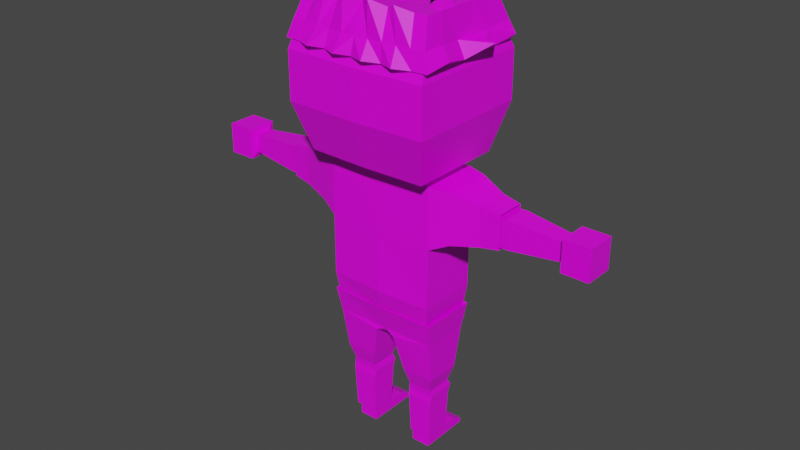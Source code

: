 # Source: Leo.blend  (saved by Blender 2.93.20; exported with 4.5.12 LTS)
import bpy
from mathutils import Matrix  # noqa: F401  (used for matrix-valued properties, if any)

bpy.ops.wm.read_factory_settings(use_empty=True)
scene = bpy.context.scene
scene.name = 'Scene'

# ---- collections
col_collection = bpy.data.collections.new('Collection'); scene.collection.children.link(col_collection)

# ---- images (referenced by path relative to the original .blend; pixels are not part of the script)
import os
ASSET_DIR = os.environ.get("B2B_ASSET_DIR", "")  # directory of the original .blend (textures are referenced by path, not embedded)
HERE = os.path.dirname(os.path.abspath(__file__))  # packed textures are extracted next to this script under _unpacked/

def load_image(name, relpath, width, height, colorspace="sRGB"):
    """Load a texture the original file referenced (path relative to the .blend, or extracted next to this script)."""
    p = next((c for c in (os.path.join(HERE, relpath), os.path.join(ASSET_DIR, relpath)) if relpath and os.path.exists(c)), "")
    if p:
        img = bpy.data.images.load(p, check_existing=True)
        img.name = name
    else:  # same state as the original file: an image datablock whose file is absent (Cycles renders it pink)
        img = bpy.data.images.new(name, width, height)
        img.source = "FILE"
        img.filepath = "//" + (relpath or name)
    img.colorspace_settings.name = colorspace
    return img
img_imphenziapalette01_png_001 = load_image('ImphenziaPalette01.png.001', 'ImphenziaPalette01.png', 1024, 1024, 'sRGB')

# ---- materials (node trees are filled in below, after node groups)
mat_material = bpy.data.materials.new('Material')
mat_material.alpha_threshold = 0.0
mat_material.use_transparent_shadow = False
mat_material.line_color = (0.0, 0.0, 0.0, 1.0)

# ---- material node trees
mat_material.use_nodes = True; mat_material.node_tree.nodes.clear()
_N = mat_material.node_tree.nodes; _L = mat_material.node_tree.links
n0 = _N.new('ShaderNodeOutputMaterial'); n0.name = 'Material Output'; n0.location = (300, 300)
n1 = _N.new('ShaderNodeBsdfPrincipled'); n1.name = 'Principled BSDF'; n1.location = (10, 300)
n1.distribution = 'GGX'
n1.subsurface_method = 'BURLEY'
n1.inputs[2].default_value = 0.4
n1.inputs[3].default_value = 1.45
n1.inputs[27].default_value = (0.0, 0.0, 0.0, 1.0)
n1.inputs[28].default_value = 1.0
n2 = _N.new('ShaderNodeTexImage'); n2.name = 'Image Texture'; n2.location = (-452, 149)
n2.image = img_imphenziapalette01_png_001
n2.interpolation = 'Closest'
_L.new(n1.outputs[0], n0.inputs[0])
_L.new(n2.outputs[0], n1.inputs[0])
n0.is_active_output = True

# ---- world
world_world = bpy.data.worlds.new('World'); scene.world = world_world
world_world.use_nodes = True; world_world.node_tree.nodes.clear()
_N = world_world.node_tree.nodes; _L = world_world.node_tree.links
n0 = _N.new('ShaderNodeOutputWorld'); n0.name = 'World Output'; n0.location = (300, 300)
n1 = _N.new('ShaderNodeBackground'); n1.name = 'Background'; n1.location = (10, 300)
n1.inputs[0].default_value = (0.05088, 0.05088, 0.05088, 1.0)
_L.new(n1.outputs[0], n0.inputs[0])
n0.is_active_output = True
world_world.color = (0.05088, 0.05088, 0.05088)
world_world.use_sun_shadow = False
world_world.sun_shadow_jitter_overblur = 0.0

# ---- meshes
me_cube = bpy.data.meshes.new('Cube')
me_cube.from_pydata([(-0.0876, -0.05478, 1.351), (-0.0876, 0.05478, 1.351), (-2.209e-08, 0.05674, 1.351), (2.209e-08, -0.05674, 1.351), (5.332e-08, -0.1369, 1.09), (-0.2056, -0.04984, 0.05149), (-0.2056, 0.04984, 0.05149), (-0.2056, -0.04984, -0.007351), (-0.1137, -0.04984, -0.007351), (-0.2056, 0.04984, -0.007351), (-0.1137, 0.04984, -0.007351), (-0.2056, 0.1954, 0.0155), (-0.1137, 0.1954, 0.0155), (-0.2056, 0.1954, -0.007351), (-0.1137, 0.1954, -0.007351), (-0.1137, 0.1405, -0.007351), (-0.1137, 0.1405, 0.04181), (-0.2056, 0.1405, 0.04181), (-0.2056, 0.1405, -0.007351), (-0.3404, 0.1055, 1.127), (-0.4533, -0.07323, 1.311), (-0.4533, 0.07323, 1.311), (-0.4533, -0.07323, 1.16), (-0.5356, -0.06272, 1.301), (-0.5356, -0.06272, 1.171), (-0.5356, 0.06272, 1.171), (-0.5727, -0.06668, 1.301), (-0.5727, 0.05875, 1.301), (-0.5735, -0.06272, 1.171), (-0.5735, 0.06272, 1.171), (-0.6002, -0.06272, 1.301), (-0.6002, 0.06272, 1.301), (-0.6002, -0.06272, 1.171), (-0.6002, 0.06272, 1.171), (-0.8428, -0.04168, 1.279), (-0.8428, 0.04168, 1.279), (-0.8428, -0.04168, 1.193), (-0.8428, 0.04168, 1.193), (-0.8517, -0.07105, 1.309), (-0.8517, 0.07105, 1.309), (-0.8517, -0.07105, 1.163), (-0.8517, 0.07105, 1.163), (-0.9808, -0.07105, 1.309), (-0.9808, 0.07105, 1.309), (-0.9808, -0.07105, 1.163), (-0.9808, 0.07105, 1.163), (-0.2554, 0.1267, 1.351), (1.322e-08, -0.03395, 1.408), (-1.322e-08, 0.03395, 1.408), (-0.09254, -0.03279, 1.408), (-0.09254, 0.03279, 1.408), (9.133e-08, -0.2345, 1.417), (-9.133e-08, 0.2345, 1.417), (-0.29, -0.2265, 1.417), (-0.29, 0.2265, 1.417), (-0.295, 0.2087, 2.088), (-0.3463, 0.2967, 1.641), (-0.3463, 0.2967, 1.865), (-1.197e-07, 0.3073, 1.865), (-1.197e-07, 0.3073, 1.641), (-0.3463, -0.2967, 1.641), (-0.3463, -0.2967, 1.865), (1.197e-07, -0.3073, 1.641), (1.197e-07, -0.3073, 1.865), (-0.1165, -0.1322, 1.09), (-0.1165, -0.06719, 1.351), (-0.1162, 0.1394, 1.09), (-0.1964, 0.1273, 1.351), (-0.1964, -0.129, 1.09), (-0.2136, -0.05094, 0.2859), (-0.1058, 0.06548, 0.2858), (-0.225, 0.07042, 0.39), (-0.1058, -0.05097, 0.2858), (-0.2597, 0.1306, 1.09), (-0.2596, -0.1307, 1.09), (-5.84e-08, 0.15, 1.09), (-0.2088, 0.05294, 0.3166), (-0.2136, 0.06545, 0.2859), (-0.2595, -0.1308, 0.8282), (-0.2596, 0.1307, 0.8282), (5.557e-08, -0.1427, 0.8283), (3.539e-08, -0.09089, 0.5873), (-3.539e-08, 0.09089, 0.5872), (-0.06148, -0.09578, 0.5657), (-0.2347, -0.09473, 0.5915), (-0.06148, 0.09578, 0.5657), (-0.2347, 0.09469, 0.5915), (-0.1106, -0.05298, 0.3164), (-0.0945, -0.07052, 0.3897), (-0.0945, 0.07052, 0.3897), (-0.1106, 0.05298, 0.3164), (-0.2088, -0.05294, 0.3166), (-0.225, -0.07042, 0.39), (-0.1166, 0.06721, 1.351), (-0.1964, -0.1273, 1.351), (-0.1964, 0.1014, 1.351), (-0.1137, -0.04984, 0.05149), (-0.1137, 0.04984, 0.05149), (-0.1165, -0.1282, 1.351), (-0.1166, 0.1282, 1.351), (-0.1964, -0.1014, 1.351), (-0.1964, 0.1321, 1.09), (3.06e-08, -0.07857, 0.568), (-3.06e-08, 0.07857, 0.568), (-0.2112, -0.0556, 0.2517), (-0.1081, -0.05562, 0.2516), (-0.2112, 0.0556, 0.2517), (-0.1081, 0.05562, 0.2516), (-0.2516, 0.2996, 1.702), (-0.2516, 0.2996, 1.804), (-0.21, 0.3094, 1.726), (-0.21, 0.3094, 1.78), (-0.1369, 0.3128, 1.726), (-0.1369, 0.3128, 1.78), (-0.09501, 0.3135, 1.702), (-0.09501, 0.3135, 1.804), (4.548e-08, -0.1168, 0.7078), (-0.3207, 0.2527, 1.977), (1.019e-07, -0.2617, 1.977), (-1.019e-07, 0.2617, 1.977), (8.417e-08, -0.2161, 2.088), (-8.417e-08, 0.2161, 2.088), (-0.295, -0.2087, 2.088), (-0.3207, -0.2527, 1.977), (0.0, 0.267, 2.127), (0.0, -0.2294, 2.108), (-0.3072, -0.2191, 2.105), (-0.3072, 0.2191, 2.105), (-0.3354, 0.2682, 1.986), (-0.3354, -0.2682, 1.986), (0.0, -0.2834, 1.985), (0.0, 0.2834, 1.985), (-0.059, -0.2146, 2.088), (-0.118, -0.2132, 2.088), (-0.177, -0.2117, 2.088), (-0.236, -0.2102, 2.088), (-0.236, 0.2102, 2.088), (-0.177, 0.2117, 2.088), (-0.118, 0.2132, 2.088), (-0.059, 0.2146, 2.088), (-0.06413, -0.2599, 1.977), (-0.1283, -0.2581, 1.977), (-0.1924, -0.2563, 1.977), (-0.2565, -0.2545, 1.977), (-0.2565, 0.2545, 1.977), (-0.1924, 0.2563, 1.977), (-0.1283, 0.2581, 1.977), (-0.06413, 0.2599, 1.977), (-0.06144, -0.2753, 2.14), (-0.1229, -0.2252, 2.107), (-0.1696, -0.2506, 2.128), (-0.2457, -0.2211, 2.106), (-0.2458, 0.2588, 2.125), (-0.1843, 0.2232, 2.106), (-0.1229, 0.2252, 2.107), (-0.06144, 0.2273, 2.107), (-0.06707, -0.2803, 1.985), (-0.1341, -0.2773, 1.986), (-0.2012, -0.2742, 1.986), (-0.2683, -0.2712, 1.986), (-0.2683, 0.2712, 1.986), (-0.1915, 0.3147, 1.985), (-0.1341, 0.2773, 1.986), (-0.06445, 0.3001, 2.024), (-5.05e-08, 0.1297, 2.088), (-1.683e-08, 0.04323, 2.088), (1.683e-08, -0.04323, 2.088), (5.05e-08, -0.1297, 2.088), (-0.295, -0.1252, 2.088), (-0.295, -0.04174, 2.088), (-0.295, 0.04174, 2.088), (-0.295, 0.1252, 2.088), (-0.3207, -0.05054, 1.977), (-0.3207, 0.05054, 1.977), (-0.3326, 0.1401, 1.98), (0.0, 0.1376, 2.108), (0.0, -0.1376, 2.108), (-0.3072, -0.1314, 2.105), (-0.3072, -0.04382, 2.105), (-0.3072, 0.04382, 2.105), (-0.3072, 0.1314, 2.105), (-0.3354, -0.1609, 1.986), (-0.2457, -0.1327, 2.106), (-0.2457, -0.04423, 2.14), (-0.2458, 0.04423, 2.106), (-0.2458, 0.1327, 2.14), (-0.1843, -0.1339, 2.106), (-0.1843, 0.1339, 2.106), (-0.1229, -0.1351, 2.107), (-0.1229, -0.04505, 2.107), (-0.1229, 0.1351, 2.139), (-0.06144, -0.1364, 2.107), (-0.06144, -0.04546, 2.139), (-0.06144, 0.1364, 2.107), (-0.236, 0.1261, 2.088), (-0.236, 0.04204, 2.088), (-0.236, -0.04204, 2.088), (-0.236, -0.1261, 2.088), (-0.177, 0.127, 2.088), (-0.177, 0.04233, 2.088), (-0.177, -0.04233, 2.088), (-0.177, -0.127, 2.088), (-0.118, 0.1279, 2.088), (-0.118, 0.04263, 2.088), (-0.118, -0.1279, 2.088), (-0.059, 0.1288, 2.088), (-0.059, 0.04293, 2.088), (-0.059, -0.04293, 2.088), (-0.059, -0.1288, 2.088), (-0.2763, -0.2722, 1.908), (-0.3448, -0.2702, 1.908), (-0.3448, 0.1621, 1.908), (-0.3448, 0.2702, 1.908), (-0.0705, 0.2779, 1.908), (0.0, 0.2799, 1.908), (-0.2888, -0.29, 1.908), (-0.3606, -0.2868, 1.908), (-0.3676, 0.2731, 1.933), (-0.07364, 0.2998, 1.908), (0.0, 0.303, 1.908), (0.0, -0.2799, 1.908), (0.0, -0.303, 1.908), (-0.0705, -0.2779, 1.908), (-0.1391, -0.276, 1.908), (-0.2077, -0.2741, 1.908), (-0.2763, 0.2722, 1.908), (-0.2077, 0.2741, 1.908), (-0.1391, 0.276, 1.908), (-0.07364, -0.3307, 1.911), (-0.1454, -0.2965, 1.908), (-0.2171, -0.3242, 1.911), (-0.2888, 0.29, 1.908), (-0.2171, 0.2933, 1.908), (-0.1454, 0.2965, 1.908), (-0.3448, -0.1621, 1.908), (-0.3448, 0.05405, 1.908), (-0.3794, -0.1721, 1.933), (-0.3606, -0.05736, 1.908), (-0.42, 0.05736, 1.957), (-0.3404, 0.1055, 1.345), (-0.3404, -0.1055, 1.345), (-0.3404, -0.1055, 1.127), (-0.4533, 0.07323, 1.16), (-0.5356, 0.06272, 1.301), (-0.2554, -0.1267, 1.351), (5.039e-08, -0.1294, 1.351), (-5.039e-08, 0.1294, 1.351), (-6.065e-08, 0.1557, 0.8282), (-0.2471, -0.1127, 0.7099), (-0.2472, 0.1127, 0.7098), (-4.802e-08, 0.1233, 0.7077), (-0.2199, -0.05997, 0.05149), (-0.2199, 0.05953, 0.05149), (-0.2295, -0.06129, 0.2859), (-0.1002, 0.07829, 0.2858), (-0.2431, 0.08421, 0.39), (-0.1002, -0.06133, 0.2858), (-0.2237, 0.06325, 0.3166), (-0.2295, 0.07825, 0.2859), (0.0, -0.1092, 0.5873), (0.0, 0.1087, 0.5872), (-0.0471, -0.1151, 0.5657), (-0.2547, -0.1138, 0.5915), (-0.0471, 0.1146, 0.5657), (-0.2548, 0.1133, 0.5915), (-0.106, -0.06374, 0.3164), (-0.08669, -0.08476, 0.3897), (-0.08669, 0.08432, 0.3897), (-0.106, 0.0633, 0.3164), (-0.2237, -0.06369, 0.3166), (-0.2431, -0.08465, 0.39), (-0.1098, -0.05997, 0.05149), (-0.1098, 0.05953, 0.05149), (0.0, -0.09442, 0.568), (0.0, 0.09398, 0.568), (-0.2266, -0.06688, 0.2517), (-0.1031, -0.0669, 0.2516), (-0.2266, 0.06644, 0.2517), (-0.1031, 0.06646, 0.2516), (0.0, -0.1402, 0.7078), (-0.2697, -0.1354, 0.7099), (-0.2697, 0.1349, 0.7098), (0.0, 0.1476, 0.7077), (-0.0734, -0.06014, 1.372), (-0.0734, 0.05995, 1.372), (0.0, 0.06209, 1.372), (0.0, -0.06228, 1.372), (0.0, -0.1502, 1.086), (-0.3505, 0.1155, 1.127), (-0.4742, -0.08036, 1.329), (-0.4742, 0.08016, 1.329), (-0.4742, -0.08036, 1.148), (-0.5645, -0.06884, 1.317), (-0.5645, -0.06884, 1.16), (-0.5645, 0.06864, 1.16), (-0.2573, 0.1388, 1.372), (-0.262, 0.1431, 1.086), (-0.2619, -0.1434, 1.086), (0.0, 0.1643, 1.086), (-0.2619, -0.1434, 0.7993), (-0.2619, 0.1431, 0.7993), (0.0, -0.1565, 0.7993), (0.0, -0.1281, 0.6673), (-0.3505, 0.1155, 1.365), (-0.3505, -0.1157, 1.365), (-0.3505, -0.1157, 1.127), (-0.4742, 0.08016, 1.148), (-0.5645, 0.06864, 1.317), (-0.2573, -0.1389, 1.372), (0.0, -0.1419, 1.372), (0.0, 0.1417, 1.372), (0.0, 0.1706, 0.7993), (-0.2482, -0.1237, 0.6696), (-0.2483, 0.1234, 0.6695), (0.0, 0.1351, 0.6672)], [], [(244, 46, 239, 240), (2, 1, 50, 48), (4, 245, 244, 74), (5, 6, 9, 7), (8, 7, 9, 10), (16, 15, 14, 12), (97, 96, 8, 10), (96, 5, 7, 8), (11, 12, 14, 13), (17, 16, 12, 11), (18, 17, 11, 13), (15, 18, 13, 14), (10, 9, 18, 15), (9, 6, 17, 18), (6, 97, 16, 17), (97, 10, 15, 16), (241, 240, 20, 22), (46, 73, 19, 239), (73, 74, 241, 19), (74, 244, 240, 241), (21, 242, 25, 243), (239, 19, 242, 21), (240, 239, 21, 20), (19, 241, 22, 242), (25, 24, 28, 29), (20, 21, 243, 23), (242, 22, 24, 25), (22, 20, 23, 24), (27, 29, 33, 31), (24, 23, 26, 28), (243, 25, 29, 27), (23, 243, 27, 26), (31, 33, 37, 35), (26, 27, 31, 30), (29, 28, 32, 33), (28, 26, 30, 32), (30, 31, 35, 34), (33, 32, 36, 37), (32, 30, 34, 36), (35, 37, 41, 39), (38, 39, 43, 42), (34, 35, 39, 38), (37, 36, 40, 41), (36, 34, 38, 40), (44, 42, 43, 45), (41, 40, 44, 45), (40, 38, 42, 44), (39, 41, 45, 43), (49, 47, 51, 53), (1, 0, 49, 50), (0, 3, 47, 49), (119, 117, 55, 121), (48, 50, 54, 52), (50, 49, 53, 54), (122, 120, 121, 55), (117, 123, 122, 55), (123, 118, 120, 122), (53, 51, 62, 60), (60, 62, 63, 61), (56, 60, 61, 57), (59, 56, 57, 58), (246, 75, 73, 46), (102, 83, 85, 103), (249, 79, 247, 250), (116, 80, 78, 248), (248, 78, 79, 249), (78, 74, 73, 79), (83, 84, 92, 88), (102, 81, 84, 83), (85, 86, 82, 103), (89, 88, 87, 90), (85, 83, 88, 89), (86, 85, 89, 71), (84, 86, 71, 92), (91, 76, 77, 69), (247, 79, 73, 75), (78, 80, 4, 74), (88, 92, 91, 87), (92, 71, 76, 91), (71, 89, 90, 76), (77, 70, 107, 106), (76, 90, 70, 77), (90, 87, 72, 70), (87, 91, 69, 72), (105, 104, 5, 96), (70, 72, 105, 107), (72, 69, 104, 105), (69, 77, 106, 104), (107, 105, 96, 97), (106, 107, 97, 6), (104, 106, 6, 5), (114, 115, 109, 108), (112, 110, 111, 113), (111, 110, 108, 109), (112, 113, 115, 114), (110, 112, 114, 108), (113, 111, 109, 115), (56, 59, 52, 54), (60, 56, 54, 53), (0, 1, 46, 244), (246, 46, 1, 2), (244, 245, 3, 0), (84, 248, 249, 86), (81, 116, 248, 84), (86, 249, 250, 82), (61, 63, 118, 123), (57, 61, 123, 117), (58, 57, 117, 119), (144, 136, 55, 117), (205, 139, 121, 164), (181, 168, 122, 123), (140, 132, 120, 118), (160, 128, 127, 152), (193, 175, 124, 155), (181, 129, 126, 177), (156, 130, 125, 148), (174, 128, 217, 211), (173, 172, 237, 235), (173, 174, 211, 238), (159, 129, 216, 215), (172, 181, 234, 237), (172, 173, 238, 237), (181, 123, 210, 234), (181, 172, 237, 236), (162, 163, 218, 233), (129, 181, 236, 216), (161, 162, 233, 232), (129, 159, 151, 126), (159, 158, 150, 151), (158, 157, 149, 150), (157, 156, 148, 149), (180, 185, 152, 127), (185, 187, 153, 152), (187, 190, 154, 153), (190, 193, 155, 154), (131, 163, 155, 124), (163, 162, 154, 155), (162, 161, 153, 154), (161, 160, 152, 153), (123, 122, 135, 143), (143, 135, 134, 142), (142, 134, 133, 141), (141, 133, 132, 140), (171, 55, 136, 194), (194, 136, 137, 198), (198, 137, 138, 202), (202, 138, 139, 205), (119, 121, 139, 147), (147, 139, 138, 146), (146, 138, 137, 145), (145, 137, 136, 144), (133, 204, 208, 132), (204, 189, 207, 208), (189, 203, 206, 207), (203, 202, 205, 206), (134, 201, 204, 133), (201, 200, 189, 204), (200, 199, 203, 189), (199, 198, 202, 203), (135, 197, 201, 134), (197, 196, 200, 201), (196, 195, 199, 200), (195, 194, 198, 199), (122, 168, 197, 135), (168, 169, 196, 197), (169, 170, 195, 196), (170, 171, 194, 195), (149, 148, 191, 188), (188, 191, 192, 189), (189, 192, 206, 203), (203, 206, 193, 190), (150, 149, 188, 186), (186, 188, 189, 200), (199, 203, 190, 187), (151, 150, 186, 182), (182, 186, 200, 183), (183, 200, 199, 184), (184, 199, 187, 185), (126, 151, 182, 177), (177, 182, 183, 178), (178, 183, 184, 179), (179, 184, 185, 180), (160, 161, 232, 231), (147, 146, 227, 213), (128, 160, 231, 217), (146, 145, 226, 227), (128, 174, 180, 127), (174, 173, 179, 180), (173, 172, 178, 179), (172, 181, 177, 178), (148, 125, 176, 191), (191, 176, 166, 192), (192, 166, 165, 206), (206, 165, 175, 193), (117, 55, 171, 174), (174, 171, 170, 173), (173, 170, 169, 172), (172, 169, 168, 181), (132, 208, 167, 120), (208, 207, 166, 167), (207, 206, 165, 166), (206, 205, 164, 165), (234, 210, 216, 236), (225, 212, 217, 231), (222, 220, 221, 228), (210, 209, 215, 216), (209, 224, 230, 215), (224, 223, 229, 230), (223, 222, 228, 229), (214, 213, 218, 219), (213, 227, 233, 218), (227, 226, 232, 233), (226, 225, 231, 232), (212, 211, 217), (211, 235, 238), (235, 237, 238), (237, 234, 236), (174, 173, 235, 211), (140, 118, 220, 222), (163, 131, 219, 218), (123, 143, 209, 210), (141, 140, 222, 223), (117, 174, 211, 212), (142, 141, 223, 224), (130, 156, 228, 221), (119, 147, 213, 214), (143, 142, 224, 209), (156, 157, 229, 228), (144, 117, 212, 225), (157, 158, 230, 229), (145, 144, 225, 226), (158, 159, 215, 230), (273, 261, 263, 274), (261, 262, 270, 266), (273, 259, 262, 261), (263, 264, 260, 274), (267, 266, 265, 268), (263, 261, 266, 267), (264, 263, 267, 255), (262, 264, 255, 270), (269, 257, 258, 253), (266, 270, 269, 265), (270, 255, 257, 269), (255, 267, 268, 257), (258, 254, 278, 277), (257, 268, 254, 258), (268, 265, 256, 254), (265, 269, 253, 256), (276, 275, 251, 271), (254, 256, 276, 278), (256, 253, 275, 276), (253, 258, 277, 275), (278, 276, 271, 272), (277, 278, 272, 252), (275, 277, 252, 251), (262, 280, 281, 264), (259, 279, 280, 262), (264, 281, 282, 260), (308, 295, 303, 304), (287, 309, 308, 297), (305, 304, 289, 291), (295, 296, 288, 303), (296, 297, 305, 288), (297, 308, 304, 305), (290, 306, 294, 307), (303, 288, 306, 290), (304, 303, 290, 289), (288, 305, 291, 306), (289, 290, 307, 292), (306, 291, 293, 294), (291, 289, 292, 293), (310, 298, 296, 295), (313, 300, 311, 314), (302, 301, 299, 312), (312, 299, 300, 313), (299, 297, 296, 300), (311, 300, 296, 298), (299, 301, 287, 297), (283, 284, 295, 308), (310, 295, 284, 285), (308, 309, 286, 283)])
_uv = me_cube.uv_layers.new(name='UVMap')
_uv.uv.foreach_set('vector', [0.5594, 0.05947, 0.5594, 0.05947, 0.5594, 0.05947, 0.5594, 0.05947, 0.5594, 0.05947, 0.5594, 0.05947, 0.5594, 0.05947, 0.5594, 0.05947, 0.5594, 0.05947, 0.5594, 0.05947, 0.5594, 0.05947, 0.5594, 0.05947, 0.9113, 0.9404, 0.9113, 0.9404, 0.9113, 0.9404, 0.9113, 0.9404, 0.9113, 0.9404, 0.9113, 0.9404, 0.9113, 0.9404, 0.9113, 0.9404, 0.9113, 0.9404, 0.9113, 0.9404, 0.9113, 0.9404, 0.9113, 0.9404, 0.9113, 0.9404, 0.9113, 0.9404, 0.9113, 0.9404, 0.9113, 0.9404, 0.9113, 0.9404, 0.9113, 0.9404, 0.9113, 0.9404, 0.9113, 0.9404, 0.9113, 0.9404, 0.9113, 0.9404, 0.9113, 0.9404, 0.9113, 0.9404, 0.9113, 0.9404, 0.9113, 0.9404, 0.9113, 0.9404, 0.9113, 0.9404, 0.9113, 0.9404, 0.9113, 0.9404, 0.9113, 0.9404, 0.9113, 0.9404, 0.9113, 0.9404, 0.9113, 0.9404, 0.9113, 0.9404, 0.9113, 0.9404, 0.9113, 0.9404, 0.9113, 0.9404, 0.9113, 0.9404, 0.9113, 0.9404, 0.9113, 0.9404, 0.9113, 0.9404, 0.9113, 0.9404, 0.9113, 0.9404, 0.9113, 0.9404, 0.9113, 0.9404, 0.9113, 0.9404, 0.9113, 0.9404, 0.9113, 0.9404, 0.9113, 0.9404, 0.9113, 0.9404, 0.9113, 0.9404, 0.5594, 0.05947, 0.5594, 0.05947, 0.5594, 0.05947, 0.5594, 0.05947, 0.5594, 0.05947, 0.5594, 0.05947, 0.5594, 0.05947, 0.5594, 0.05947, 0.5594, 0.05947, 0.5594, 0.05947, 0.5594, 0.05947, 0.5594, 0.05947, 0.5594, 0.05947, 0.5594, 0.05947, 0.5594, 0.05947, 0.5594, 0.05947, 0.5594, 0.05947, 0.5594, 0.05947, 0.5594, 0.05947, 0.5594, 0.05947, 0.5594, 0.05947, 0.5594, 0.05947, 0.5594, 0.05947, 0.5594, 0.05947, 0.5594, 0.05947, 0.5594, 0.05947, 0.5594, 0.05947, 0.5594, 0.05947, 0.5594, 0.05947, 0.5594, 0.05947, 0.5594, 0.05947, 0.5594, 0.05947, 0.5594, 0.05947, 0.5594, 0.05947, 0.5594, 0.05947, 0.5594, 0.05947, 0.5594, 0.05947, 0.5594, 0.05947, 0.5594, 0.05947, 0.5594, 0.05947, 0.5594, 0.05947, 0.5594, 0.05947, 0.5594, 0.05947, 0.5594, 0.05947, 0.5594, 0.05947, 0.5594, 0.05947, 0.5594, 0.05947, 0.5594, 0.05947, 0.5594, 0.05947, 0.5594, 0.05947, 0.5594, 0.05947, 0.5594, 0.05947, 0.5594, 0.05947, 0.5594, 0.05947, 0.5594, 0.05947, 0.5594, 0.05947, 0.5594, 0.05947, 0.5594, 0.05947, 0.5594, 0.05947, 0.5594, 0.05947, 0.5594, 0.05947, 0.5594, 0.05947, 0.5594, 0.05947, 0.5594, 0.05947, 0.5594, 0.05947, 0.5594, 0.05947, 0.5594, 0.05947, 0.5594, 0.05947, 0.5594, 0.05947, 0.5594, 0.05947, 0.5594, 0.05947, 0.5594, 0.05947, 0.5594, 0.05947, 0.5594, 0.05947, 0.5594, 0.05947, 0.5594, 0.05947, 0.5594, 0.05947, 0.5594, 0.05947, 0.5594, 0.05947, 0.5594, 0.05947, 0.5594, 0.05947, 0.5594, 0.05947, 0.5594, 0.05947, 0.5594, 0.05947, 0.5594, 0.05947, 0.5594, 0.05947, 0.5594, 0.05947, 0.5594, 0.05947, 0.5594, 0.05947, 0.5594, 0.05947, 0.5594, 0.05947, 0.5594, 0.05947, 0.5594, 0.05947, 0.5594, 0.05947, 0.5594, 0.05947, 0.5594, 0.05947, 0.5594, 0.05947, 0.5594, 0.05947, 0.5594, 0.05947, 0.5594, 0.05947, 0.5594, 0.05947, 0.5594, 0.05947, 0.5594, 0.05947, 0.5594, 0.05947, 0.5594, 0.05947, 0.5594, 0.05947, 0.5594, 0.05947, 0.5594, 0.05947, 0.5594, 0.05947, 0.5594, 0.05947, 0.5594, 0.05947, 0.5594, 0.05947, 0.5594, 0.05947, 0.5594, 0.05947, 0.5594, 0.05947, 0.5594, 0.05947, 0.5594, 0.05947, 0.5594, 0.05947, 0.5594, 0.05947, 0.5594, 0.05947, 0.5594, 0.05947, 0.5594, 0.05947, 0.5594, 0.05947, 0.5594, 0.05947, 0.5594, 0.05947, 0.5594, 0.05947, 0.5594, 0.05947, 0.5594, 0.05947, 0.5594, 0.05947, 0.5594, 0.05947, 0.5594, 0.05947, 0.5594, 0.05947, 0.5594, 0.05947, 0.5594, 0.05947, 0.5594, 0.05947, 0.5594, 0.05947, 0.5594, 0.05947, 0.5594, 0.05947, 0.5594, 0.05947, 0.5594, 0.05947, 0.5594, 0.05947, 0.5594, 0.05947, 0.5594, 0.05947, 0.5594, 0.05947, 0.5594, 0.05947, 0.5594, 0.05947, 0.5594, 0.05947, 0.5594, 0.05947, 0.5594, 0.05947, 0.5594, 0.05947, 0.5594, 0.05947, 0.5594, 0.05947, 0.5594, 0.05947, 0.5594, 0.05947, 0.5594, 0.05947, 0.5594, 0.05947, 0.5594, 0.05947, 0.5594, 0.05947, 0.5594, 0.05947, 0.5594, 0.05947, 0.5594, 0.05947, 0.5594, 0.05947, 0.5594, 0.05947, 0.5594, 0.05947, 0.5594, 0.05947, 0.5594, 0.05947, 0.5594, 0.05947, 0.5594, 0.05947, 0.5594, 0.05947, 0.5594, 0.05947, 0.5594, 0.05947, 0.5594, 0.05947, 0.5594, 0.05947, 0.5594, 0.05947, 0.5594, 0.05947, 0.5594, 0.05947, 0.5594, 0.05947, 0.5594, 0.05947, 0.5594, 0.05947, 0.5594, 0.05947, 0.5594, 0.05947, 0.5594, 0.05947, 0.5594, 0.05947, 0.5594, 0.05947, 0.5594, 0.05947, 0.5594, 0.05947, 0.5594, 0.05947, 0.5594, 0.05947, 0.5594, 0.05947, 0.5594, 0.05947, 0.5594, 0.05947, 0.5594, 0.05947, 0.5594, 0.05947, 0.5594, 0.05947, 0.5594, 0.05947, 0.5594, 0.05947, 0.5594, 0.05947, 0.5594, 0.05947, 0.5594, 0.05947, 0.5594, 0.05947, 0.5594, 0.05947, 0.5594, 0.05947, 0.5594, 0.05947, 0.5594, 0.05947, 0.5594, 0.05947, 0.5594, 0.05947, 0.5594, 0.05947, 0.5594, 0.05947, 0.5594, 0.05947, 0.5594, 0.05947, 0.5594, 0.05947, 0.5594, 0.05947, 0.5594, 0.05947, 0.5594, 0.05947, 0.5594, 0.05947, 0.5594, 0.05947, 0.5594, 0.05947, 0.5594, 0.05947, 0.5594, 0.05947, 0.5594, 0.05947, 0.5594, 0.05947, 0.5594, 0.05947, 0.5594, 0.05947, 0.5594, 0.05947, 0.5594, 0.05947, 0.5594, 0.05947, 0.5594, 0.05947, 0.5594, 0.05947, 0.5594, 0.05947, 0.5594, 0.05947, 0.5594, 0.05947, 0.5594, 0.05947, 0.5594, 0.05947, 0.5594, 0.05947, 0.5594, 0.05947, 0.5594, 0.05947, 0.5594, 0.05947, 0.5594, 0.05947, 0.5594, 0.05947, 0.5594, 0.05947, 0.5594, 0.05947, 0.5594, 0.05947, 0.5594, 0.05947, 0.5594, 0.05947, 0.5594, 0.05947, 0.5594, 0.05947, 0.5594, 0.05947, 0.5594, 0.05947, 0.5594, 0.05947, 0.5594, 0.05947, 0.5594, 0.05947, 0.5594, 0.05947, 0.5594, 0.05947, 0.5594, 0.05947, 0.5594, 0.05947, 0.5594, 0.05947, 0.5594, 0.05947, 0.5594, 0.05947, 0.5594, 0.05947, 0.5594, 0.05947, 0.5594, 0.05947, 0.5594, 0.05947, 0.5594, 0.05947, 0.5594, 0.05947, 0.5594, 0.05947, 0.5594, 0.05947, 0.5594, 0.05947, 0.5594, 0.05947, 0.5594, 0.05947, 0.5594, 0.05947, 0.5594, 0.05947, 0.5594, 0.05947, 0.5594, 0.05947, 0.5594, 0.05947, 0.5594, 0.05947, 0.5594, 0.05947, 0.5594, 0.05947, 0.5594, 0.05947, 0.5594, 0.05947, 0.5594, 0.05947, 0.5594, 0.05947, 0.5594, 0.05947, 0.5594, 0.05947, 0.5594, 0.05947, 0.5594, 0.05947, 0.5594, 0.05947, 0.5594, 0.05947, 0.5594, 0.05947, 0.5594, 0.05947, 0.5594, 0.05947, 0.5594, 0.05947, 0.5594, 0.05947, 0.5594, 0.05947, 0.5594, 0.05947, 0.5594, 0.05947, 0.5594, 0.05947, 0.5594, 0.05947, 0.5594, 0.05947, 0.5594, 0.05947, 0.5594, 0.05947, 0.04297, 0.9453, 0.04297, 0.9453, 0.04297, 0.9453, 0.04297, 0.9453, 0.9414, 0.9375, 0.9414, 0.9375, 0.9414, 0.9375, 0.9414, 0.9375, 0.04297, 0.9453, 0.04297, 0.9453, 0.04297, 0.9453, 0.04297, 0.9453, 0.04297, 0.9453, 0.04297, 0.9453, 0.04297, 0.9453, 0.04297, 0.9453, 0.04297, 0.9453, 0.04297, 0.9453, 0.04297, 0.9453, 0.04297, 0.9453, 0.04297, 0.9453, 0.04297, 0.9453, 0.04297, 0.9453, 0.04297, 0.9453, 0.5594, 0.05947, 0.5594, 0.05947, 0.5594, 0.05947, 0.5594, 0.05947, 0.5594, 0.05947, 0.5594, 0.05947, 0.5594, 0.05947, 0.5594, 0.05947, 0.5594, 0.05947, 0.5594, 0.05947, 0.5594, 0.05947, 0.5594, 0.05947, 0.5594, 0.05947, 0.5594, 0.05947, 0.5594, 0.05947, 0.5594, 0.05947, 0.5594, 0.05947, 0.5594, 0.05947, 0.5594, 0.05947, 0.5594, 0.05947, 0.5594, 0.05947, 0.5594, 0.05947, 0.5594, 0.05947, 0.5594, 0.05947, 0.5594, 0.05947, 0.5594, 0.05947, 0.5594, 0.05947, 0.5594, 0.05947, 0.5594, 0.05947, 0.5594, 0.05947, 0.5594, 0.05947, 0.5594, 0.05947, 0.5594, 0.05947, 0.5594, 0.05947, 0.5594, 0.05947, 0.5594, 0.05947, 0.5594, 0.05947, 0.5594, 0.05947, 0.5594, 0.05947, 0.5594, 0.05947, 0.5594, 0.05947, 0.5594, 0.05947, 0.5594, 0.05947, 0.5594, 0.05947, 0.5594, 0.05947, 0.5594, 0.05947, 0.5594, 0.05947, 0.5594, 0.05947, 0.5594, 0.05947, 0.5594, 0.05947, 0.5594, 0.05947, 0.5594, 0.05947, 0.5594, 0.05947, 0.5594, 0.05947, 0.5594, 0.05947, 0.5594, 0.05947, 0.5594, 0.05947, 0.5594, 0.05947, 0.5594, 0.05947, 0.5594, 0.05947, 0.9359, 0.9478, 0.9359, 0.9478, 0.9359, 0.9478, 0.9359, 0.9478, 0.6578, 0.2047, 0.6578, 0.2047, 0.6578, 0.2047, 0.6578, 0.2047, 0.9359, 0.9478, 0.9359, 0.9478, 0.9359, 0.9478, 0.9359, 0.9478, 0.9359, 0.9478, 0.9359, 0.9478, 0.9359, 0.9478, 0.9359, 0.9478, 0.9359, 0.9478, 0.9359, 0.9478, 0.9359, 0.9478, 0.9359, 0.9478, 0.5594, 0.05947, 0.5594, 0.05947, 0.5594, 0.05947, 0.5594, 0.05947, 0.9359, 0.9478, 0.9359, 0.9478, 0.9359, 0.9478, 0.9359, 0.9478, 0.9359, 0.9478, 0.9359, 0.9478, 0.9359, 0.9478, 0.9359, 0.9478, 0.5594, 0.05947, 0.5594, 0.05947, 0.5594, 0.05947, 0.5594, 0.05947, 0.9359, 0.9478, 0.9359, 0.9478, 0.9359, 0.9478, 0.9359, 0.9478, 0.5594, 0.05947, 0.5594, 0.05947, 0.5594, 0.05947, 0.5594, 0.05947, 0.9359, 0.9478, 0.9359, 0.9478, 0.9359, 0.9478, 0.9359, 0.9478, 0.9359, 0.9478, 0.9359, 0.9478, 0.9359, 0.9478, 0.9359, 0.9478, 0.9359, 0.9478, 0.9359, 0.9478, 0.9359, 0.9478, 0.9359, 0.9478, 0.9359, 0.9478, 0.9359, 0.9478, 0.9359, 0.9478, 0.9359, 0.9478, 0.9359, 0.9478, 0.9359, 0.9478, 0.9359, 0.9478, 0.9359, 0.9478, 0.9359, 0.9478, 0.9359, 0.9478, 0.9359, 0.9478, 0.9359, 0.9478, 0.9359, 0.9478, 0.9359, 0.9478, 0.9359, 0.9478, 0.9359, 0.9478, 0.9359, 0.9478, 0.9359, 0.9478, 0.9359, 0.9478, 0.9359, 0.9478, 0.6578, 0.2047, 0.6578, 0.2047, 0.6578, 0.2047, 0.6578, 0.2047, 0.9359, 0.9478, 0.9359, 0.9478, 0.9359, 0.9478, 0.9359, 0.9478, 0.6578, 0.2047, 0.6578, 0.2047, 0.6578, 0.2047, 0.6578, 0.2047, 0.9359, 0.9478, 0.9359, 0.9478, 0.9359, 0.9478, 0.9359, 0.9478, 0.9359, 0.9478, 0.9359, 0.9478, 0.9359, 0.9478, 0.9359, 0.9478, 0.9359, 0.9478, 0.9359, 0.9478, 0.9359, 0.9478, 0.9359, 0.9478, 0.9359, 0.9478, 0.9359, 0.9478, 0.9359, 0.9478, 0.9359, 0.9478, 0.9359, 0.9478, 0.9359, 0.9478, 0.9359, 0.9478, 0.9359, 0.9478, 0.5594, 0.05947, 0.5594, 0.05947, 0.5594, 0.05947, 0.5594, 0.05947, 0.5594, 0.05947, 0.5594, 0.05947, 0.5594, 0.05947, 0.5594, 0.05947, 0.5594, 0.05947, 0.5594, 0.05947, 0.5594, 0.05947, 0.5594, 0.05947, 0.5594, 0.05947, 0.5594, 0.05947, 0.5594, 0.05947, 0.5594, 0.05947, 0.5594, 0.05947, 0.5594, 0.05947, 0.5594, 0.05947, 0.5594, 0.05947, 0.5594, 0.05947, 0.5594, 0.05947, 0.5594, 0.05947, 0.5594, 0.05947, 0.5594, 0.05947, 0.5594, 0.05947, 0.5594, 0.05947, 0.5594, 0.05947, 0.5594, 0.05947, 0.5594, 0.05947, 0.5594, 0.05947, 0.5594, 0.05947, 0.5594, 0.05947, 0.5594, 0.05947, 0.5594, 0.05947, 0.5594, 0.05947, 0.5594, 0.05947, 0.5594, 0.05947, 0.5594, 0.05947, 0.5594, 0.05947, 0.5594, 0.05947, 0.5594, 0.05947, 0.5594, 0.05947, 0.5594, 0.05947, 0.5594, 0.05947, 0.5594, 0.05947, 0.5594, 0.05947, 0.5594, 0.05947, 0.5594, 0.05947, 0.5594, 0.05947, 0.5594, 0.05947, 0.5594, 0.05947, 0.5594, 0.05947, 0.5594, 0.05947, 0.5594, 0.05947, 0.5594, 0.05947, 0.5594, 0.05947, 0.5594, 0.05947, 0.5594, 0.05947, 0.5594, 0.05947, 0.5594, 0.05947, 0.5594, 0.05947, 0.5594, 0.05947, 0.5594, 0.05947, 0.5594, 0.05947, 0.5594, 0.05947, 0.5594, 0.05947, 0.5594, 0.05947, 0.5594, 0.05947, 0.5594, 0.05947, 0.5594, 0.05947, 0.5594, 0.05947, 0.5594, 0.05947, 0.5594, 0.05947, 0.5594, 0.05947, 0.5594, 0.05947, 0.5594, 0.05947, 0.5594, 0.05947, 0.5594, 0.05947, 0.5594, 0.05947, 0.5594, 0.05947, 0.5594, 0.05947, 0.5594, 0.05947, 0.5594, 0.05947, 0.5594, 0.05947, 0.5594, 0.05947, 0.5594, 0.05947, 0.5594, 0.05947, 0.5594, 0.05947, 0.5594, 0.05947, 0.5594, 0.05947, 0.5594, 0.05947, 0.5594, 0.05947, 0.5594, 0.05947, 0.5594, 0.05947, 0.5594, 0.05947, 0.5594, 0.05947, 0.5594, 0.05947, 0.5594, 0.05947, 0.5594, 0.05947, 0.5594, 0.05947, 0.5594, 0.05947, 0.5594, 0.05947, 0.5594, 0.05947, 0.5594, 0.05947, 0.5594, 0.05947, 0.5594, 0.05947, 0.5594, 0.05947, 0.5594, 0.05947, 0.5594, 0.05947, 0.5594, 0.05947, 0.5594, 0.05947, 0.6578, 0.2047, 0.6578, 0.2047, 0.6578, 0.2047, 0.6578, 0.2047, 0.9359, 0.9478, 0.9359, 0.9478, 0.9359, 0.9478, 0.9359, 0.9478, 0.9359, 0.9478, 0.9359, 0.9478, 0.9359, 0.9478, 0.9359, 0.9478, 0.9359, 0.9478, 0.9359, 0.9478, 0.9359, 0.9478, 0.9359, 0.9478, 0.9359, 0.9478, 0.9359, 0.9478, 0.9359, 0.9478, 0.9359, 0.9478, 0.9359, 0.9478, 0.9359, 0.9478, 0.9359, 0.9478, 0.9359, 0.9478, 0.6578, 0.2047, 0.6578, 0.2047, 0.6578, 0.2047, 0.6578, 0.2047, 0.6578, 0.2047, 0.6578, 0.2047, 0.6578, 0.2047, 0.6578, 0.2047, 0.9359, 0.9478, 0.9359, 0.9478, 0.9359, 0.9478, 0.9359, 0.9478, 0.6578, 0.2047, 0.6578, 0.2047, 0.6578, 0.2047, 0.6578, 0.2047, 0.9359, 0.9478, 0.9359, 0.9478, 0.9359, 0.9478, 0.9359, 0.9478, 0.9359, 0.9478, 0.9359, 0.9478, 0.9359, 0.9478, 0.9359, 0.9478, 0.9359, 0.9478, 0.9359, 0.9478, 0.9359, 0.9478, 0.9359, 0.9478, 0.9359, 0.9478, 0.9359, 0.9478, 0.9359, 0.9478, 0.9359, 0.9478, 0.9359, 0.9478, 0.9359, 0.9478, 0.9359, 0.9478, 0.9359, 0.9478, 0.9359, 0.9478, 0.9359, 0.9478, 0.9359, 0.9478, 0.9359, 0.9478, 0.5594, 0.05947, 0.5594, 0.05947, 0.5594, 0.05947, 0.5594, 0.05947, 0.9359, 0.9478, 0.9359, 0.9478, 0.9359, 0.9478, 0.9359, 0.9478, 0.5594, 0.05947, 0.5594, 0.05947, 0.5594, 0.05947, 0.5594, 0.05947, 0.9359, 0.9478, 0.9359, 0.9478, 0.9359, 0.9478, 0.9359, 0.9478, 0.9359, 0.9478, 0.9359, 0.9478, 0.9359, 0.9478, 0.9359, 0.9478, 0.9359, 0.9478, 0.9359, 0.9478, 0.9359, 0.9478, 0.9359, 0.9478, 0.9359, 0.9478, 0.9359, 0.9478, 0.9359, 0.9478, 0.9359, 0.9478, 0.9359, 0.9478, 0.9359, 0.9478, 0.9359, 0.9478, 0.9359, 0.9478, 0.9359, 0.9478, 0.9359, 0.9478, 0.9359, 0.9478, 0.9359, 0.9478, 0.6578, 0.2047, 0.6578, 0.2047, 0.6578, 0.2047, 0.6578, 0.2047, 0.9359, 0.9478, 0.9359, 0.9478, 0.9359, 0.9478, 0.9359, 0.9478, 0.5594, 0.05947, 0.5594, 0.05947, 0.5594, 0.05947, 0.5594, 0.05947, 0.5594, 0.05947, 0.5594, 0.05947, 0.5594, 0.05947, 0.5594, 0.05947, 0.5594, 0.05947, 0.5594, 0.05947, 0.5594, 0.05947, 0.5594, 0.05947, 0.5594, 0.05947, 0.5594, 0.05947, 0.5594, 0.05947, 0.5594, 0.05947, 0.5594, 0.05947, 0.5594, 0.05947, 0.5594, 0.05947, 0.5594, 0.05947, 0.5594, 0.05947, 0.5594, 0.05947, 0.5594, 0.05947, 0.5594, 0.05947, 0.5594, 0.05947, 0.5594, 0.05947, 0.5594, 0.05947, 0.5594, 0.05947, 0.5594, 0.05947, 0.5594, 0.05947, 0.5594, 0.05947, 0.5594, 0.05947, 0.9556, 0.9306, 0.9556, 0.9306, 0.9556, 0.9306, 0.9556, 0.9306, 0.9556, 0.9306, 0.9556, 0.9306, 0.9556, 0.9306, 0.9556, 0.9306, 0.9556, 0.9306, 0.9556, 0.9306, 0.9556, 0.9306, 0.9556, 0.9306, 0.9556, 0.9306, 0.9556, 0.9306, 0.9556, 0.9306, 0.9556, 0.9306, 0.9556, 0.9306, 0.9556, 0.9306, 0.9556, 0.9306, 0.9556, 0.9306, 0.9556, 0.9306, 0.9556, 0.9306, 0.9556, 0.9306, 0.9556, 0.9306, 0.9556, 0.9306, 0.9556, 0.9306, 0.9556, 0.9306, 0.9556, 0.9306, 0.9556, 0.9306, 0.9556, 0.9306, 0.9556, 0.9306, 0.9556, 0.9306, 0.9556, 0.9306, 0.9556, 0.9306, 0.9556, 0.9306, 0.9556, 0.9306, 0.9556, 0.9306, 0.9556, 0.9306, 0.9556, 0.9306, 0.9556, 0.9306, 0.9556, 0.9306, 0.9556, 0.9306, 0.9556, 0.9306, 0.9556, 0.9306, 0.9556, 0.9306, 0.9556, 0.9306, 0.9556, 0.9306, 0.9556, 0.9306, 0.9556, 0.9306, 0.9556, 0.9306, 0.9556, 0.9306, 0.9556, 0.9306, 0.9556, 0.9306, 0.9556, 0.9306, 0.9556, 0.9306, 0.9556, 0.9306, 0.9064, 0.9404, 0.9064, 0.9404, 0.9064, 0.9404, 0.9064, 0.9404, 0.5594, 0.05947, 0.5594, 0.05947, 0.5594, 0.05947, 0.5594, 0.05947, 0.9359, 0.9478, 0.9359, 0.9478, 0.9359, 0.9478, 0.9359, 0.9478, 0.5594, 0.05947, 0.5594, 0.05947, 0.5594, 0.05947, 0.5594, 0.05947, 0.5594, 0.05947, 0.5594, 0.05947, 0.5594, 0.05947, 0.5594, 0.05947, 0.5594, 0.05947, 0.5594, 0.05947, 0.5594, 0.05947, 0.5594, 0.05947, 0.5594, 0.05947, 0.5594, 0.05947, 0.5594, 0.05947, 0.5594, 0.05947, 0.9359, 0.9478, 0.9359, 0.9478, 0.9359, 0.9478, 0.9359, 0.9478, 0.5594, 0.05947, 0.5594, 0.05947, 0.5594, 0.05947, 0.5594, 0.05947, 0.5594, 0.05947, 0.5594, 0.05947, 0.5594, 0.05947, 0.5594, 0.05947, 0.9359, 0.9478, 0.9359, 0.9478, 0.9359, 0.9478, 0.9359, 0.9478, 0.5594, 0.05947, 0.5594, 0.05947, 0.5594, 0.05947, 0.5594, 0.05947, 0.9359, 0.9478, 0.9359, 0.9478, 0.9359, 0.9478, 0.9359, 0.9478, 0.5594, 0.05947, 0.5594, 0.05947, 0.5594, 0.05947, 0.5594, 0.05947, 0.9359, 0.9478, 0.9359, 0.9478, 0.9359, 0.9478, 0.9359, 0.9478, 0.4585, 0.1924, 0.4585, 0.1924, 0.4585, 0.1924, 0.4585, 0.1924, 0.4585, 0.1924, 0.4585, 0.1924, 0.4585, 0.1924, 0.4585, 0.1924, 0.4585, 0.1924, 0.4585, 0.1924, 0.4585, 0.1924, 0.4585, 0.1924, 0.4585, 0.1924, 0.4585, 0.1924, 0.4585, 0.1924, 0.4585, 0.1924, 0.4585, 0.1924, 0.4585, 0.1924, 0.4585, 0.1924, 0.4585, 0.1924, 0.4585, 0.1924, 0.4585, 0.1924, 0.4585, 0.1924, 0.4585, 0.1924, 0.4585, 0.1924, 0.4585, 0.1924, 0.4585, 0.1924, 0.4585, 0.1924, 0.4585, 0.1924, 0.4585, 0.1924, 0.4585, 0.1924, 0.4585, 0.1924, 0.4585, 0.1924, 0.4585, 0.1924, 0.4585, 0.1924, 0.4585, 0.1924, 0.4585, 0.1924, 0.4585, 0.1924, 0.4585, 0.1924, 0.4585, 0.1924, 0.4585, 0.1924, 0.4585, 0.1924, 0.4585, 0.1924, 0.4585, 0.1924, 0.4585, 0.1924, 0.4585, 0.1924, 0.4585, 0.1924, 0.4585, 0.1924, 0.4585, 0.1924, 0.4585, 0.1924, 0.4585, 0.1924, 0.4585, 0.1924, 0.4585, 0.1924, 0.4585, 0.1924, 0.4585, 0.1924, 0.4585, 0.1924, 0.4585, 0.1924, 0.4585, 0.1924, 0.4585, 0.1924, 0.4585, 0.1924, 0.4585, 0.1924, 0.4585, 0.1924, 0.4585, 0.1924, 0.4585, 0.1924, 0.4585, 0.1924, 0.4585, 0.1924, 0.4585, 0.1924, 0.4585, 0.1924, 0.4585, 0.1924, 0.4585, 0.1924, 0.4585, 0.1924, 0.4585, 0.1924, 0.4585, 0.1924, 0.4585, 0.1924, 0.4585, 0.1924, 0.4585, 0.1924, 0.4585, 0.1924, 0.4585, 0.1924, 0.4585, 0.1924, 0.4585, 0.1924, 0.4585, 0.1924, 0.4585, 0.1924, 0.4585, 0.1924, 0.4585, 0.1924, 0.4585, 0.1924, 0.4585, 0.1924, 0.4585, 0.1924, 0.4585, 0.1924, 0.4585, 0.1924, 0.4585, 0.1924, 0.4585, 0.1924, 0.4585, 0.1924, 0.4585, 0.1924, 0.4585, 0.1924, 0.4585, 0.1924, 0.4585, 0.1924, 0.4585, 0.1924, 0.4585, 0.1924, 0.4585, 0.1924, 0.4585, 0.1924, 0.4585, 0.1924, 0.4585, 0.1924, 0.4585, 0.1924, 0.4585, 0.1924, 0.8202, 0.9355, 0.8202, 0.9355, 0.8202, 0.9355, 0.8202, 0.9355, 0.8202, 0.9355, 0.8202, 0.9355, 0.8202, 0.9355, 0.8202, 0.9355, 0.8202, 0.9355, 0.8202, 0.9355, 0.8202, 0.9355, 0.8202, 0.9355, 0.8202, 0.9355, 0.8202, 0.9355, 0.8202, 0.9355, 0.8202, 0.9355, 0.8202, 0.9355, 0.8202, 0.9355, 0.8202, 0.9355, 0.8202, 0.9355, 0.8202, 0.9355, 0.8202, 0.9355, 0.8202, 0.9355, 0.8202, 0.9355, 0.8202, 0.9355, 0.8202, 0.9355, 0.8202, 0.9355, 0.8202, 0.9355, 0.8202, 0.9355, 0.8202, 0.9355, 0.8202, 0.9355, 0.8202, 0.9355, 0.8202, 0.9355, 0.8202, 0.9355, 0.8202, 0.9355, 0.8202, 0.9355, 0.8202, 0.9355, 0.8202, 0.9355, 0.8202, 0.9355, 0.8202, 0.9355, 0.8202, 0.9355, 0.8202, 0.9355, 0.8202, 0.9355, 0.8202, 0.9355, 0.8202, 0.9355, 0.8202, 0.9355, 0.8202, 0.9355, 0.8202, 0.9355, 0.8202, 0.9355, 0.8202, 0.9355, 0.8202, 0.9355, 0.8202, 0.9355, 0.8202, 0.9355, 0.8202, 0.9355, 0.8202, 0.9355, 0.8202, 0.9355, 0.8202, 0.9355, 0.8202, 0.9355, 0.8202, 0.9355, 0.8202, 0.9355, 0.8202, 0.9355, 0.8202, 0.9355, 0.8202, 0.9355, 0.8202, 0.9355, 0.8202, 0.9355, 0.8202, 0.9355, 0.8202, 0.9355, 0.8202, 0.9355, 0.8202, 0.9355, 0.8202, 0.9355, 0.8202, 0.9355, 0.8202, 0.9355, 0.8202, 0.9355, 0.8202, 0.9355, 0.8202, 0.9355, 0.8202, 0.9355, 0.8202, 0.9355, 0.8202, 0.9355, 0.8202, 0.9355, 0.8202, 0.9355, 0.8202, 0.9355, 0.8202, 0.9355, 0.8202, 0.9355, 0.8202, 0.9355, 0.8202, 0.9355, 0.8202, 0.9355, 0.8202, 0.9355, 0.8202, 0.9355, 0.8202, 0.9355, 0.8202, 0.9355, 0.8202, 0.9355, 0.8202, 0.9355])
me_cube.materials.append(mat_material)
me_cube.use_remesh_preserve_volume = False
me_cube.use_remesh_preserve_attributes = False
me_cube.use_mirror_vertex_groups = False
me_cube.update()
arm_armature = bpy.data.armatures.new('Armature')  # bones are not reproduced

# ---- objects
ob_character = bpy.data.objects.new('Character', me_cube)
ob_armature = bpy.data.objects.new('Armature', arm_armature)

# ---- transforms, parenting, visibility, modifiers, constraints
ob_character.parent = ob_armature
ob_character.matrix_parent_inverse = Matrix(((1.0, -0.0, 0.0, -0.0), (-0.0, 1.0, -0.0, 0.0), (0.0, -0.0, 1.0, -0.5941), (-0.0, 0.0, -0.0, 1.0)))
ob_character.location = (0.0, 0.0, -0.001071)
ob_character.lock_rotations_4d = False
ob_character.empty_display_type = 'ARROWS'
ob_character.lineart.crease_threshold = 0.0
_vg = ob_character.vertex_groups.new(name='Root')
for _i, _w in zip([73, 74, 78, 79, 80, 81, 82, 83, 84, 85, 86, 88, 89, 102, 103, 116, 247, 248, 249, 250, 259, 260, 261, 262, 263, 264, 266, 267, 273, 274, 279, 280, 281, 282, 296, 297, 299, 300, 301, 302, 311, 312, 313, 314], [0.3731, 0.3699, 0.3634, 0.3716, 0.5027, 0.7637, 0.722, 0.3588, 0.03996, 0.3459, 0.04482, 0.02288, 0.003461, 0.6904, 0.6647, 0.7864, 0.4999, 0.1931, 0.1953, 0.7675, 0.7637, 0.722, 0.3588, 0.03996, 0.3459, 0.04482, 0.02288, 0.003461, 0.6904, 0.6647, 0.7864, 0.1931, 0.1953, 0.7675, 0.3731, 0.3699, 0.3634, 0.3716, 0.5027, 0.7864, 0.4999, 0.1931, 0.1953, 0.7675]): _vg.add([_i], _w, 'REPLACE')
_vg = ob_character.vertex_groups.new(name='Spine1')
for _i, _w in zip([4, 19, 64, 66, 68, 73, 74, 75, 78, 79, 80, 82, 101, 116, 241, 245, 246, 247, 248, 249, 250, 260, 279, 280, 281, 282, 287, 288, 296, 297, 298, 299, 300, 301, 302, 305, 309, 310, 311, 312, 313, 314], [0.5, 0.02998, 0.5, 0.5, 0.5, 0.3586, 0.3523, 0.5, 0.3517, 0.3637, 0.4278, 0.005708, 0.5, 0.1107, 0.04058, 0.007749, 0.05309, 0.4471, 0.1321, 0.1386, 0.1208, 0.005708, 0.1107, 0.1321, 0.1386, 0.1208, 0.5, 0.02998, 0.3586, 0.3523, 0.5, 0.3517, 0.3637, 0.4278, 0.1107, 0.04058, 0.007749, 0.05309, 0.4471, 0.1321, 0.1386, 0.1208]): _vg.add([_i], _w, 'REPLACE')
_vg = ob_character.vertex_groups.new(name='Spine2')
for _i, _w in zip([0, 1, 2, 3, 4, 64, 66, 68, 75, 80, 101, 245, 246, 283, 284, 285, 286, 287, 298, 301, 309, 310], [0.05044, 0.03296, 0.2684, 0.2512, 0.5, 0.5, 0.5, 0.5, 0.5, 0.01783, 0.5, 0.3087, 0.2766, 0.05044, 0.03296, 0.2684, 0.2512, 0.5, 0.5, 0.01783, 0.3087, 0.2766]): _vg.add([_i], _w, 'REPLACE')
_vg = ob_character.vertex_groups.new(name='Head')
for _i, _w in zip([0, 1, 2, 47, 48, 49, 50, 51, 52, 53, 54, 55, 56, 57, 58, 59, 60, 61, 62, 63, 108, 109, 110, 111, 112, 113, 114, 115, 117, 118, 119, 120, 121, 122, 123, 124, 125, 126, 127, 128, 129, 130, 131, 132, 133, 134, 135, 136, 137, 138, 139, 140, 141, 142, 143, 144, 145, 146, 147, 148, 149, 150, 151, 152, 153, 154, 155, 156, 157, 158, 159, 160, 161, 162, 163, 164, 165, 166, 167, 168, 169, 170, 171, 172, 173, 174, 175, 176, 177, 178, 179, 180, 181, 182, 183, 184, 185, 186, 187, 188, 189, 190, 191, 192, 193, 194, 195, 196, 197, 198, 199, 200, 201, 202, 203, 204, 205, 206, 207, 208, 209, 210, 211, 212, 213, 214, 215, 216, 217, 218, 219, 220, 221, 222, 223, 224, 225, 226, 227, 228, 229, 230, 231, 232, 233, 234, 235, 236, 237, 238, 283, 284, 285], [0.06396, 0.1025, 0.1245, 0.06134, 0.9409, 0.7647, 0.863, 0.8295, 0.9757, 0.9201, 0.9549, 0.9962, 0.9829, 0.9925, 0.9954, 0.9899, 0.969, 0.9861, 0.9476, 0.981, 0.659, 0.6499, 0.6565, 0.6529, 0.6556, 0.6545, 0.6556, 0.6549, 0.9949, 0.9899, 0.9969, 1.0, 1.0, 1.0, 1.0, 1.0, 1.0, 1.0, 1.0, 1.0, 1.0, 1.0, 1.0, 1.0, 1.0, 1.0, 1.0, 1.0, 1.0, 1.0, 1.0, 1.0, 1.0, 1.0, 1.0, 1.0, 1.0, 1.0, 1.0, 1.0, 1.0, 1.0, 1.0, 1.0, 1.0, 1.0, 1.0, 1.0, 1.0, 1.0, 1.0, 1.0, 1.0, 1.0, 1.0, 1.0, 1.0, 1.0, 1.0, 1.0, 1.0, 1.0, 1.0, 1.0, 1.0, 1.0, 1.0, 1.0, 1.0, 1.0, 1.0, 1.0, 1.0, 1.0, 1.0, 1.0, 1.0, 1.0, 1.0, 1.0, 1.0, 1.0, 1.0, 1.0, 1.0, 1.0, 1.0, 1.0, 1.0, 1.0, 1.0, 1.0, 1.0, 1.0, 1.0, 1.0, 1.0, 1.0, 1.0, 1.0, 1.0, 1.0, 1.0, 1.0, 1.0, 1.0, 1.0, 1.0, 1.0, 1.0, 1.0, 1.0, 1.0, 1.0, 1.0, 1.0, 1.0, 1.0, 1.0, 1.0, 1.0, 1.0, 1.0, 1.0, 1.0, 1.0, 1.0, 1.0, 1.0, 1.0, 0.06396, 0.1025, 0.1245]): _vg.add([_i], _w, 'REPLACE')
_vg = ob_character.vertex_groups.new(name='Shoulder.L')
for _i, _w in zip([0, 1, 2, 3, 19, 20, 21, 22, 25, 46, 47, 48, 49, 50, 51, 53, 54, 65, 67, 73, 74, 78, 79, 93, 94, 95, 98, 99, 100, 239, 240, 241, 242, 243, 244, 245, 246, 248, 249, 280, 281, 283, 284, 285, 286, 288, 289, 290, 291, 294, 295, 296, 297, 299, 300, 303, 304, 305, 306, 307, 308, 309, 310, 312, 313], [0.8031, 0.7987, 0.3311, 0.3879, 0.4887, 0.1119, 0.139, 0.1221, 0.008483, 0.8914, 0.01255, 0.003702, 0.1155, 0.0972, 0.0006718, 0.01178, 0.01092, 1.0, 1.0, 0.07956, 0.0837, 0.08651, 0.07779, 1.0, 1.0, 1.0, 1.0, 1.0, 1.0, 0.805, 0.8104, 0.6669, 0.1118, 0.01676, 0.9158, 0.3519, 0.3657, 0.01007, 0.005638, 0.01007, 0.005638, 0.8031, 0.7987, 0.3311, 0.3879, 0.4887, 0.1119, 0.139, 0.1221, 0.008483, 0.8914, 0.07956, 0.0837, 0.08651, 0.07779, 0.805, 0.8104, 0.6669, 0.1118, 0.01676, 0.9158, 0.3519, 0.3657, 0.01007, 0.005638]): _vg.add([_i], _w, 'REPLACE')
_vg = ob_character.vertex_groups.new(name='UpperArm.L')
for _i, _w in zip([19, 20, 21, 22, 23, 24, 25, 26, 27, 28, 29, 30, 31, 32, 33, 46, 239, 240, 241, 242, 243, 244, 288, 289, 290, 291, 292, 293, 294, 295, 303, 304, 305, 306, 307, 308], [0.4307, 0.8461, 0.7993, 0.7644, 0.7475, 0.4741, 0.6329, 0.266, 0.2868, 0.188, 0.2836, 0.07734, 0.115, 0.06973, 0.1234, 0.05377, 0.1662, 0.1684, 0.2084, 0.7967, 0.6623, 0.04455, 0.4307, 0.8461, 0.7993, 0.7644, 0.7475, 0.4741, 0.6329, 0.05377, 0.1662, 0.1684, 0.2084, 0.7967, 0.6623, 0.04455]): _vg.add([_i], _w, 'REPLACE')
_vg = ob_character.vertex_groups.new(name='LowerArm.L')
for _i, _w in zip([20, 21, 22, 23, 24, 25, 26, 27, 28, 29, 30, 31, 32, 33, 34, 35, 36, 37, 38, 39, 40, 41, 42, 43, 44, 45, 242, 243, 289, 290, 291, 292, 293, 294, 306, 307], [0.02828, 0.05727, 0.09589, 0.2327, 0.5067, 0.3315, 0.724, 0.6934, 0.8006, 0.6952, 0.9141, 0.8697, 0.9191, 0.8588, 0.4618, 0.4633, 0.4852, 0.4867, 0.2187, 0.2193, 0.2472, 0.2458, 0.03036, 0.0389, 0.05334, 0.04978, 0.07675, 0.3009, 0.02828, 0.05727, 0.09589, 0.2327, 0.5067, 0.3315, 0.07675, 0.3009]): _vg.add([_i], _w, 'REPLACE')
_vg = ob_character.vertex_groups.new(name='Hand.L')
for _i, _w in zip([34, 35, 36, 37, 38, 39, 40, 41, 42, 43, 44, 45], [0.5367, 0.5346, 0.5129, 0.5107, 0.7806, 0.7798, 0.7519, 0.7529, 0.9597, 0.9554, 0.9464, 0.9499]): _vg.add([_i], _w, 'REPLACE')
_vg = ob_character.vertex_groups.new(name='Shoulder.R')
for _i, _w in zip([0, 1, 2, 3, 245, 246, 283, 284, 285, 286, 309, 310], [0.04747, 0.03262, 0.2683, 0.2451, 0.2816, 0.2765, 0.04747, 0.03262, 0.2683, 0.2451, 0.2816, 0.2765]): _vg.add([_i], _w, 'REPLACE')
_vg = ob_character.vertex_groups.new(name='UpperArm.R')
_vg = ob_character.vertex_groups.new(name='LowerArm.R')
_vg = ob_character.vertex_groups.new(name='Hand.R')
_vg = ob_character.vertex_groups.new(name='UpperLeg.L')
for _i, _w in zip([0, 1, 2, 3, 4, 19, 20, 21, 22, 23, 24, 25, 26, 27, 28, 29, 30, 31, 32, 33, 34, 36, 38, 40, 42, 44, 46, 47, 48, 49, 50, 51, 52, 53, 54, 56, 57, 58, 59, 60, 61, 62, 63, 64, 65, 68, 69, 70, 71, 72, 73, 74, 76, 77, 78, 79, 80, 81, 82, 83, 84, 85, 86, 87, 88, 89, 90, 91, 92, 93, 94, 98, 100, 102, 103, 104, 105, 106, 107, 108, 110, 111, 112, 113, 114, 115, 116, 117, 118, 119, 120, 122, 123, 124, 125, 126, 128, 129, 130, 131, 132, 133, 134, 135, 140, 141, 142, 143, 148, 149, 150, 151, 153, 154, 155, 156, 157, 158, 159, 160, 161, 162, 163, 165, 166, 167, 168, 169, 170, 172, 173, 175, 176, 177, 178, 179, 181, 182, 183, 184, 186, 187, 188, 189, 190, 191, 192, 193, 195, 196, 197, 199, 200, 201, 203, 204, 206, 207, 208, 209, 210, 212, 215, 216, 217, 218, 219, 220, 221, 222, 223, 224, 228, 229, 230, 231, 232, 233, 234, 235, 236, 237, 240, 241, 242, 243, 244, 245, 247, 248, 249, 250, 253, 254, 255, 256, 257, 258, 259, 260, 261, 262, 263, 264, 265, 266, 267, 268, 269, 270, 273, 274, 275, 276, 277, 278, 279, 280, 281, 282, 283, 284, 285, 286, 287, 288, 289, 290, 291, 292, 293, 294, 295, 296, 297, 299, 300, 301, 302, 304, 305, 306, 307, 308, 309, 311, 312, 313, 314], [0.0, 0.0, 0.0, 0.0, 0.0, 0.0, 0.0, 0.0, 0.0, 0.0, 0.0, 0.0, 0.0, 0.0, 0.0, 0.0, 0.0, 0.0, 0.0, 0.0, 0.0, 0.0, 0.0, 0.0, 0.0, 0.0, 0.0, 0.0, 0.0, 0.0, 0.0, 0.0, 0.0, 0.0, 0.0, 0.0, 0.0, 0.0, 0.0, 0.0, 0.0, 0.0, 0.0, 0.0, 0.0, 0.0, 0.6116, 0.3261, 0.9795, 0.3695, 0.0, 0.0, 0.8988, 0.6621, 0.0, 0.0, 0.0, 0.0, 0.0, 0.2151, 0.5414, 0.137, 0.0, 0.7333, 0.5337, 0.9458, 0.8082, 0.8267, 0.96, 0.0, 0.0, 0.0, 0.0, 0.0, 0.0, 0.1897, 0.1279, 0.1215, 0.07394, 0.0, 0.0, 0.0, 0.0, 0.0, 0.0, 0.0, 0.0, 0.0, 0.0, 0.0, 0.0, 0.0, 0.0, 0.0, 0.0, 0.0, 0.0, 0.0, 0.0, 0.0, 0.0, 0.0, 0.0, 0.0, 0.0, 0.0, 0.0, 0.0, 0.0, 0.0, 0.0, 0.0, 0.0, 0.0, 0.0, 0.0, 0.0, 0.0, 0.0, 0.0, 0.0, 0.0, 0.0, 0.0, 0.0, 0.0, 0.0, 0.0, 0.0, 0.0, 0.0, 0.0, 0.0, 0.0, 0.0, 0.0, 0.0, 0.0, 0.0, 0.0, 0.0, 0.0, 0.0, 0.0, 0.0, 0.0, 0.0, 0.0, 0.0, 0.0, 0.0, 0.0, 0.0, 0.0, 0.0, 0.0, 0.0, 0.0, 0.0, 0.0, 0.0, 0.0, 0.0, 0.0, 0.0, 0.0, 0.0, 0.0, 0.0, 0.0, 0.0, 0.0, 0.0, 0.0, 0.0, 0.0, 0.0, 0.0, 0.0, 0.0, 0.0, 0.0, 0.0, 0.0, 0.0, 0.0, 0.0, 0.0, 0.008894, 0.0, 0.0, 0.0, 0.6116, 0.3261, 0.9795, 0.3695, 0.8988, 0.6621, 0.0, 0.0, 0.2151, 0.5414, 0.137, 0.0, 0.7333, 0.5337, 0.9458, 0.8082, 0.8267, 0.96, 0.0, 0.0, 0.1897, 0.1279, 0.1215, 0.07394, 0.0, 0.0, 0.0, 0.0, 0.0, 0.0, 0.0, 0.0, 0.0, 0.0, 0.0, 0.0, 0.0, 0.0, 0.0, 0.0, 0.0, 0.0, 0.0, 0.0, 0.0, 0.0, 0.0, 0.0, 0.0, 0.0, 0.0, 0.0, 0.0, 0.008894, 0.0, 0.0, 0.0]): _vg.add([_i], _w, 'REPLACE')
_vg = ob_character.vertex_groups.new(name='LowerLeg.L')
for _i, _w in zip([5, 7, 8, 9, 10, 69, 70, 72, 76, 77, 87, 88, 89, 90, 91, 92, 96, 97, 104, 105, 106, 107, 251, 253, 254, 256, 257, 258, 265, 266, 267, 268, 269, 270, 271, 272, 275, 276, 277, 278], [0.4631, 0.4385, 0.4391, 0.02945, 0.03193, 0.3718, 0.6603, 0.6109, 0.09682, 0.3264, 0.2517, 0.03832, 0.000896, 0.1841, 0.1641, 0.008387, 0.485, 0.08437, 0.7768, 0.8372, 0.8489, 0.8942, 0.4631, 0.3718, 0.6603, 0.6109, 0.09682, 0.3264, 0.2517, 0.03832, 0.000896, 0.1841, 0.1641, 0.008387, 0.485, 0.08437, 0.7768, 0.8372, 0.8489, 0.8942]): _vg.add([_i], _w, 'REPLACE')
_vg = ob_character.vertex_groups.new(name='Foot.L')
for _i, _w in zip([5, 6, 7, 8, 9, 10, 11, 12, 13, 14, 15, 16, 17, 18, 96, 97, 104, 105, 106, 107, 251, 252, 271, 272, 275, 276, 277, 278], [0.5369, 0.9806, 0.5615, 0.5609, 0.9603, 0.959, 0.9993, 0.9991, 0.9992, 0.999, 0.9963, 0.9979, 0.9981, 0.9967, 0.5108, 0.9118, 0.01581, 0.01746, 0.008967, 0.01287, 0.5369, 0.9806, 0.5108, 0.9118, 0.01581, 0.01746, 0.008967, 0.01287]): _vg.add([_i], _w, 'REPLACE')
_vg = ob_character.vertex_groups.new(name='UpperLeg.R')
_vg = ob_character.vertex_groups.new(name='LowerLeg.R')
_vg = ob_character.vertex_groups.new(name='Foot.R')
_vg = ob_character.vertex_groups.new(name='IKPoleTarget.L')
_vg = ob_character.vertex_groups.new(name='IKPoleTarget.R')
_vg = ob_character.vertex_groups.new(name='Neck')
for _i, _w in zip([0, 3, 47, 49, 51, 53, 62, 108, 109, 110, 111, 112, 113, 114, 115, 283, 286], [0.0006769, 0.08895, 0.8767, 0.1008, 0.1375, 0.0371, 0.03147, 0.341, 0.3501, 0.3435, 0.3471, 0.3444, 0.3455, 0.3444, 0.3451, 0.0006769, 0.08895]): _vg.add([_i], _w, 'REPLACE')
_vg = ob_character.vertex_groups.new(name='LegIK.R')
for _i, _w in zip([5, 6, 7, 69, 71, 76, 77, 91, 92, 97, 104, 106, 251, 252, 253, 255, 257, 258, 269, 270, 272, 275, 277], [0.0, 0.0, 0.0, 0.0, 0.0, 0.0, 0.0, 0.0, 0.0, 0.0, 0.0, 0.0, 0.0, 0.0, 0.0, 0.0, 0.0, 0.0, 0.0, 0.0, 0.0, 0.0, 0.0]): _vg.add([_i], _w, 'REPLACE')
_vg = ob_character.vertex_groups.new(name='LegIK.L')
_m = ob_character.modifiers.new('Mirror', 'MIRROR')
_m.use_clip = True
_m = ob_character.modifiers.new('Armature', 'ARMATURE')
_m = ob_character.modifiers.new('Armature.001', 'ARMATURE')
_m.object = ob_armature
ob_armature.location = (0.0, 0.0, 0.5941)
ob_armature.show_in_front = True

# ---- collection membership
col_collection.objects.link(ob_character)
col_collection.objects.link(ob_armature)

# ---- scene / render settings (as saved in the file)
scene.frame_start = 1; scene.frame_end = 24; scene.frame_set(0)
scene.render.engine = 'BLENDER_EEVEE_NEXT'
scene.cycles.use_denoising = False
scene.cycles.samples = 128
scene.cycles.sampling_pattern = 'TABULATED_SOBOL'
scene.cycles.use_adaptive_sampling = False
scene.cycles.use_light_tree = False
scene.view_settings.view_transform = 'Filmic'
bpy.context.view_layer.update()

# ---- added for rendering (the .blend has no active camera and no usable light): camera, sun
cam_auto = bpy.data.cameras.new('AutoCamera')
cam_auto.lens = 50.0
cam_auto.sensor_width = 36.0
cam_auto.clip_end = 1000.0
ob_auto_camera = bpy.data.objects.new('AutoCamera', cam_auto)
scene.collection.objects.link(ob_auto_camera)
ob_auto_camera.location = (2.75631, -3.31556, 3.27021)
ob_auto_camera.rotation_euler = (1.09748, -7.21219e-08, 0.694738)
scene.camera = ob_auto_camera
light_auto_sun = bpy.data.lights.new('AutoSun', 'SUN')
light_auto_sun.energy = 3.0
light_auto_sun.angle = 0.0523599
ob_auto_sun = bpy.data.objects.new('AutoSun', light_auto_sun)
scene.collection.objects.link(ob_auto_sun)
ob_auto_sun.rotation_euler = (0.872665, 0.174533, 0.523599)
bpy.context.view_layer.update()
